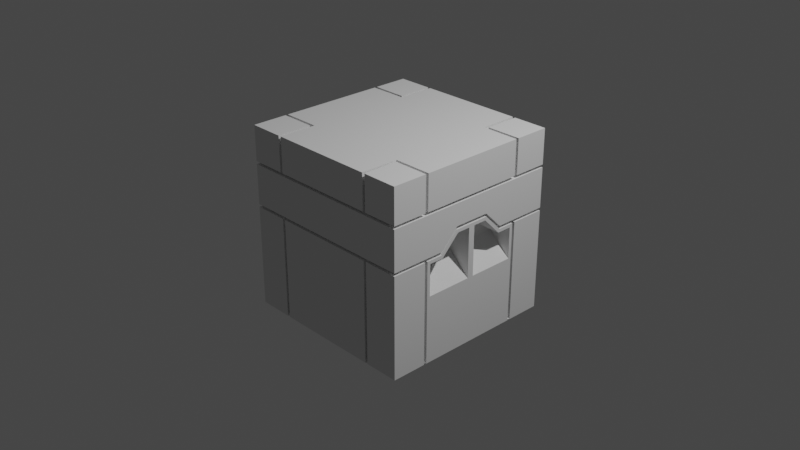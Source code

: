 # Source: Sci-fi_Crate_01.blend  (saved by Blender 3.0.42; exported with 4.5.12 LTS)
import bpy
from mathutils import Matrix  # noqa: F401  (used for matrix-valued properties, if any)

bpy.ops.wm.read_factory_settings(use_empty=True)
scene = bpy.context.scene
scene.name = 'Scene'

# ---- collections
col_collection = bpy.data.collections.new('Collection'); scene.collection.children.link(col_collection)

# ---- world
world_world = bpy.data.worlds.new('World'); scene.world = world_world
world_world.use_nodes = True; world_world.node_tree.nodes.clear()
_N = world_world.node_tree.nodes; _L = world_world.node_tree.links
n0 = _N.new('ShaderNodeOutputWorld'); n0.name = 'World Output'; n0.location = (300, 300)
n1 = _N.new('ShaderNodeBackground'); n1.name = 'Background'; n1.location = (10, 300)
n1.inputs[0].default_value = (0.05088, 0.05088, 0.05088, 1.0)
_L.new(n1.outputs[0], n0.inputs[0])
n0.is_active_output = True
world_world.color = (0.05088, 0.05088, 0.05088)
world_world.use_sun_shadow = False
world_world.sun_shadow_jitter_overblur = 0.0

# ---- cameras
cam_camera = bpy.data.cameras.new('Camera')
cam_camera.clip_end = 100.0
cam_camera.ortho_scale = 7.314

# ---- lights
light_light = bpy.data.lights.new('Light', 'POINT')
light_light.transmission_factor = 0.0
light_light.energy = 1000.0
light_light.shadow_soft_size = 0.1
light_light.shadow_maximum_resolution = 0.006
light_light.use_absolute_resolution = True

# ---- meshes
me_cube_005 = bpy.data.meshes.new('Cube.005')
me_cube_005.from_pydata([(1.0, -1.0, -1.0), (1.0, -1.0, 1.0), (1.0, 0.0, -1.0), (1.0, 0.0, 1.0), (0.0, -1.0, -1.0), (0.0, -1.0, 1.0), (0.0, 0.0, 1.0), (0.0, 0.0, -1.0), (0.6, 0.0, 1.0), (0.6, 0.0, -1.0), (0.0, -0.6, 1.0), (0.0, -0.6, -1.0), (0.6, -0.6, -1.0), (1.0, -0.4, -1.0), (1.0, -0.2, -1.0), (1.0, -0.2, 1.0), (1.0, -0.4, 1.0), (0.0, -0.2, 1.0), (0.0, -0.4, 1.0), (0.0, -0.2, -1.0), (0.0, -0.4, -1.0), (0.6, -0.2, 1.0), (0.6, -0.4, 1.0), (0.6, -0.2, -1.0), (0.6, -0.4, -1.0), (1.0, -1.0, 0.6158), (1.0, -1.0, 0.5842), (1.0, -1.0, 0.1453), (1.0, -1.0, 0.1131), (1.0, 0.0, 0.6158), (1.0, 0.0, 0.5842), (1.0, 0.0, 0.3456), (1.0, 0.0, 0.3119), (0.0, -1.0, 0.5842), (0.0, -1.0, 0.6158), (0.0, -1.0, 0.1131), (0.0, -1.0, 0.1452), (0.6158, -1.0, -1.0), (0.5842, -1.0, -1.0), (0.6, -0.9842, -1.0), (0.6158, -1.0, 1.0), (0.5842, -1.0, 1.0), (0.6, -1.0, 0.5842), (0.6158, -1.0, 0.6158), (0.5842, -1.0, 0.6158), (0.5842, -1.0, 0.1131), (0.6158, -1.0, 0.1131), (0.6, -1.0, 0.1452), (1.0, -0.6158, 1.0), (1.0, -0.5842, 1.0), (1.0, -0.6158, 0.6158), (1.0, -0.6, 0.5842), (1.0, -0.5842, 0.6158), (1.0, -0.6158, 0.1131), (1.0, -0.5487, 0.07641), (1.0, -0.6, 0.1454), (1.0, -0.5842, -1.0), (1.0, -0.6158, -1.0), (0.9842, -0.6, -1.0), (0.6158, -0.6158, 1.0), (0.5842, -0.5842, 1.0), (1.0, -0.2, 0.6158), (1.0, -0.2, 0.5842), (1.0, -0.4, 0.5842), (1.0, -0.4, 0.6158), (1.0, -0.2, 0.3456), (1.0, -0.1853, 0.2764), (1.0, -0.3853, 0.07637), (1.0, -0.4, 0.1455), (0.6, -0.9842, -0.955), (0.6158, -0.94, -0.97), (0.5842, -0.94, -0.97), (0.5842, -0.955, 0.6158), (0.6, -0.955, 0.5842), (0.6158, -0.955, 0.6158), (0.6, -0.955, 0.1452), (0.5842, -0.955, 0.1131), (0.6158, -0.955, 0.1131), (0.955, -0.5842, 0.6158), (0.955, -0.6158, 0.6158), (0.955, -0.6, 0.5842), (0.955, -0.6, 0.1454), (0.955, -0.6158, 0.1131), (0.955, -0.5842, 0.1119), (0.9842, -0.6, -0.955), (0.94, -0.5842, -0.97), (0.94, -0.6158, -0.97), (0.955, -0.955, 0.6158), (0.955, -0.955, 0.5842), (0.955, -0.955, 0.1453), (0.955, -0.955, 0.1131), (0.0, -0.955, 0.6158), (0.0, -0.955, 0.5842), (0.0, -0.955, 0.1452), (0.0, -0.955, 0.1131), (0.6158, -0.955, 0.955), (0.5842, -0.955, 0.955), (0.6158, -0.6158, 0.955), (0.5842, -0.5842, 0.955), (0.955, -0.4, 0.5842), (0.955, -0.4, 0.6158), (0.955, -0.4, 0.1118), (0.955, -0.4, 0.1455), (0.955, -0.6158, 0.955), (0.955, -0.5842, 0.955), (0.955, 0.0, 0.5842), (0.955, 0.0, 0.6158), (0.955, -0.2, 0.6158), (0.955, -0.2, 0.5842), (0.955, 0.0, 0.3119), (0.955, 0.0, 0.3456), (0.955, -0.2, 0.3456), (0.955, -0.2, 0.3118), (0.5842, -1.0, -0.3047), (0.6158, -1.0, -0.3047), (1.0, -0.6158, -0.3047), (1.0, -0.5487, -0.2693), (1.0, -1.0, -0.3047), (1.0, 0.0, -0.3047), (1.0, -0.2, -0.2693), (0.0, -1.0, -0.3047), (1.0, -0.4, -0.3047), (0.5842, -0.9496, -0.2748), (0.6158, -0.9496, -0.2748), (0.9496, -0.6158, -0.2748), (0.9496, -0.5842, -0.2748), (1.0, -0.5842, 0.1119), (1.0, -0.4, 0.1118), (1.0, -0.5842, -0.3047), (1.0, -0.2, 0.3118), (1.0, -0.03544, -0.2693), (1.0, -0.03544, 0.2764), (1.0, -0.2, -0.3047), (1.0, -0.4, -0.2693), (0.7499, -0.03544, -0.03483), (0.7499, -0.03544, 0.2764), (0.7499, -0.4, -0.03483), (0.7499, -0.3853, 0.07637), (0.7499, -0.1853, 0.2764), (0.7499, -0.2, -0.03483), (0.7499, -0.5487, 0.07641), (0.7499, -0.5487, -0.03483)], [], [(55, 51, 26, 27), (11, 12, 39, 38, 4), (27, 26, 42, 47), (31, 30, 62, 65), (12, 58, 57, 0, 37, 39), (113, 45, 35, 120), (48, 59, 40, 1), (47, 42, 33, 36), (50, 48, 1, 25), (64, 16, 49, 52), (117, 28, 46, 114), (115, 53, 28, 117), (60, 10, 5, 41), (20, 24, 12, 11), (68, 63, 51, 55), (65, 62, 63, 68), (24, 13, 56, 58, 12), (67, 54, 140, 137), (22, 18, 10, 60), (16, 22, 60, 49), (131, 66, 138, 135), (119, 130, 134, 139), (9, 2, 14, 23), (23, 14, 13, 24), (29, 3, 15, 61), (61, 15, 16, 64), (44, 41, 5, 34), (8, 6, 17, 21), (21, 17, 18, 22), (3, 8, 21, 15), (15, 21, 22, 16), (7, 9, 23, 19), (19, 23, 24, 20), (115, 57, 86, 124), (44, 34, 91, 72), (129, 32, 109, 112), (49, 60, 98, 104), (28, 53, 82, 90), (43, 40, 95, 74), (31, 65, 111, 110), (41, 44, 72, 96), (59, 48, 103, 97), (55, 27, 89, 81), (126, 127, 101, 83), (26, 51, 80, 88), (63, 62, 108, 99), (46, 28, 90, 77), (68, 55, 81, 102), (61, 64, 100, 107), (27, 47, 75, 89), (50, 25, 87, 79), (62, 30, 105, 108), (42, 26, 88, 73), (51, 63, 99, 80), (57, 58, 84, 86), (25, 43, 74, 87), (64, 52, 78, 100), (25, 1, 40, 43), (70, 71, 69), (73, 74, 72), (76, 77, 75), (79, 80, 78), (82, 83, 81), (85, 86, 84), (79, 87, 88, 80), (81, 89, 90, 82), (72, 91, 92, 73), (75, 93, 94, 76), (87, 74, 73, 88), (89, 75, 77, 90), (96, 72, 74, 95), (98, 96, 95, 97), (122, 71, 70, 123), (100, 78, 80, 99), (102, 81, 83, 101), (97, 103, 104, 98), (124, 86, 85, 125), (103, 79, 78, 104), (106, 107, 108, 105), (107, 100, 99, 108), (110, 111, 112, 109), (111, 102, 101, 112), (60, 41, 96, 98), (65, 68, 102, 111), (128, 126, 83, 125), (40, 59, 97, 95), (127, 129, 112, 101), (33, 42, 73, 92), (48, 50, 79, 103), (113, 38, 71, 122), (39, 37, 70, 69), (47, 36, 93, 75), (52, 49, 104, 78), (114, 46, 77, 123), (58, 56, 85, 84), (38, 39, 69, 71), (35, 45, 76, 94), (29, 61, 107, 106), (37, 114, 123, 70), (45, 113, 122, 76), (56, 128, 125, 85), (82, 124, 125, 83), (76, 122, 123, 77), (53, 115, 124, 82), (14, 132, 121, 13), (2, 118, 132, 14), (13, 121, 128, 56), (57, 115, 117, 0), (0, 117, 114, 37), (38, 113, 120, 4), (54, 67, 127, 126), (116, 54, 126, 128), (66, 131, 32, 129), (67, 66, 129, 127), (131, 130, 118, 32), (119, 133, 121, 132), (130, 119, 132, 118), (133, 116, 128, 121), (136, 137, 140, 141), (134, 135, 138, 139), (139, 138, 137, 136), (116, 133, 136, 141), (130, 131, 135, 134), (133, 119, 139, 136), (66, 67, 137, 138), (54, 116, 141, 140)])
_uv = me_cube_005.uv_layers.new(name='UVMap')
_uv.uv.foreach_set('vector', [0.5234, 0.7, 0.5712, 0.7, 0.5712, 0.75, 0.5234, 0.75, 0.25, 0.7, 0.3202, 0.7, 0.3202, 0.748, 0.3183, 0.75, 0.25, 0.75, 0.5234, 0.75, 0.5712, 0.75, 0.5712, 0.8048, 0.5234, 0.8048, 0.5248, 0.625, 0.5699, 0.625, 0.5699, 0.65, 0.5248, 0.65, 0.3202, 0.7, 0.3728, 0.7, 0.375, 0.702, 0.375, 0.75, 0.3223, 0.75, 0.3202, 0.748, 0.4653, 0.8067, 0.5196, 0.8067, 0.5196, 0.875, 0.4653, 0.875, 0.625, 0.702, 0.6777, 0.702, 0.6777, 0.75, 0.625, 0.75, 0.5234, 0.8048, 0.5712, 0.8048, 0.5712, 0.875, 0.5234, 0.875, 0.575, 0.702, 0.625, 0.702, 0.625, 0.75, 0.575, 0.75, 0.575, 0.675, 0.625, 0.675, 0.625, 0.698, 0.575, 0.698, 0.4653, 0.75, 0.5196, 0.75, 0.5196, 0.8027, 0.4653, 0.8027, 0.4653, 0.702, 0.5196, 0.702, 0.5196, 0.75, 0.4653, 0.75, 0.6817, 0.698, 0.75, 0.7, 0.75, 0.75, 0.6817, 0.75, 0.25, 0.675, 0.3202, 0.675, 0.3202, 0.7, 0.25, 0.7, 0.5234, 0.675, 0.5712, 0.675, 0.5712, 0.7, 0.5234, 0.7, 0.5248, 0.65, 0.5699, 0.65, 0.5712, 0.675, 0.5234, 0.675, 0.3202, 0.675, 0.375, 0.675, 0.375, 0.698, 0.3728, 0.7, 0.3202, 0.7, 0.5132, 0.6732, 0.5148, 0.6936, 0.5148, 0.6936, 0.5132, 0.6732, 0.6798, 0.675, 0.75, 0.675, 0.75, 0.7, 0.6817, 0.698, 0.625, 0.675, 0.6798, 0.675, 0.682, 0.698, 0.625, 0.698, 0.5158, 0.6294, 0.5143, 0.6482, 0.5143, 0.6482, 0.5158, 0.6294, 0.4556, 0.65, 0.4556, 0.6294, 0.4556, 0.6294, 0.4556, 0.65, 0.3202, 0.625, 0.375, 0.625, 0.375, 0.65, 0.3202, 0.65, 0.3202, 0.65, 0.375, 0.65, 0.375, 0.675, 0.3202, 0.675, 0.575, 0.625, 0.625, 0.625, 0.625, 0.65, 0.575, 0.65, 0.575, 0.65, 0.625, 0.65, 0.625, 0.675, 0.575, 0.675, 0.575, 0.8067, 0.625, 0.8067, 0.625, 0.875, 0.575, 0.875, 0.6798, 0.625, 0.75, 0.625, 0.75, 0.65, 0.6798, 0.65, 0.6798, 0.65, 0.75, 0.65, 0.75, 0.675, 0.6798, 0.675, 0.625, 0.625, 0.6798, 0.625, 0.6798, 0.65, 0.625, 0.65, 0.625, 0.65, 0.6798, 0.65, 0.6798, 0.675, 0.625, 0.675, 0.25, 0.625, 0.3202, 0.625, 0.3202, 0.65, 0.25, 0.65, 0.25, 0.65, 0.3202, 0.65, 0.3202, 0.675, 0.25, 0.675, 0.4653, 0.702, 0.375, 0.702, 0.375, 0.702, 0.4678, 0.702, 0.575, 0.8067, 0.575, 0.875, 0.575, 0.875, 0.575, 0.8067, 0.5197, 0.65, 0.5197, 0.625, 0.5197, 0.625, 0.5197, 0.65, 0.625, 0.698, 0.682, 0.698, 0.682, 0.698, 0.625, 0.698, 0.5196, 0.75, 0.5196, 0.702, 0.5196, 0.702, 0.5196, 0.75, 0.575, 0.8027, 0.625, 0.8027, 0.625, 0.8027, 0.575, 0.8027, 0.5248, 0.625, 0.5248, 0.65, 0.5248, 0.65, 0.5248, 0.625, 0.625, 0.8067, 0.575, 0.8067, 0.575, 0.8067, 0.625, 0.8067, 0.6777, 0.702, 0.625, 0.702, 0.625, 0.702, 0.6777, 0.702, 0.5234, 0.7, 0.5234, 0.75, 0.5234, 0.75, 0.5234, 0.7, 0.5194, 0.698, 0.5194, 0.675, 0.5194, 0.675, 0.5194, 0.698, 0.5712, 0.75, 0.5712, 0.7, 0.5712, 0.7, 0.5712, 0.75, 0.5712, 0.675, 0.5699, 0.65, 0.5699, 0.65, 0.5712, 0.675, 0.5196, 0.8027, 0.5196, 0.75, 0.5196, 0.75, 0.5196, 0.8027, 0.5234, 0.675, 0.5234, 0.7, 0.5234, 0.7, 0.5234, 0.675, 0.575, 0.65, 0.575, 0.675, 0.575, 0.675, 0.575, 0.65, 0.5234, 0.75, 0.5234, 0.8048, 0.5234, 0.8048, 0.5234, 0.75, 0.575, 0.702, 0.575, 0.75, 0.575, 0.75, 0.575, 0.702, 0.5699, 0.65, 0.5699, 0.625, 0.5699, 0.625, 0.5699, 0.65, 0.5712, 0.8048, 0.5712, 0.75, 0.5712, 0.75, 0.5712, 0.8048, 0.5712, 0.7, 0.5712, 0.675, 0.5712, 0.675, 0.5712, 0.7, 0.375, 0.702, 0.3728, 0.7, 0.3728, 0.7, 0.375, 0.702, 0.575, 0.75, 0.575, 0.8027, 0.575, 0.8027, 0.575, 0.75, 0.575, 0.675, 0.575, 0.698, 0.575, 0.698, 0.575, 0.675, 0.575, 0.75, 0.625, 0.75, 0.625, 0.8027, 0.575, 0.8027, 0.322, 0.75, 0.3183, 0.75, 0.3202, 0.748, 0.5712, 0.8048, 0.575, 0.8027, 0.575, 0.8067, 0.5196, 0.8067, 0.5196, 0.8027, 0.5234, 0.8048, 0.575, 0.702, 0.5712, 0.7, 0.575, 0.698, 0.5196, 0.702, 0.5194, 0.698, 0.5234, 0.7, 0.375, 0.698, 0.375, 0.702, 0.3728, 0.7, 0.575, 0.702, 0.575, 0.75, 0.5712, 0.75, 0.5712, 0.7, 0.5234, 0.7, 0.5234, 0.75, 0.5196, 0.75, 0.5196, 0.702, 0.575, 0.8067, 0.575, 0.875, 0.5712, 0.875, 0.5712, 0.8048, 0.5234, 0.8048, 0.5234, 0.875, 0.5196, 0.875, 0.5196, 0.8067, 0.575, 0.75, 0.575, 0.8027, 0.5712, 0.8048, 0.5712, 0.75, 0.5234, 0.75, 0.5234, 0.8048, 0.5196, 0.8027, 0.5196, 0.75, 0.625, 0.8067, 0.575, 0.8067, 0.575, 0.8027, 0.625, 0.8027, 0.6817, 0.698, 0.6817, 0.75, 0.6777, 0.75, 0.6777, 0.702, 0.4678, 0.8067, 0.375, 0.8067, 0.375, 0.8027, 0.4678, 0.8027, 0.575, 0.675, 0.575, 0.698, 0.5712, 0.7, 0.5712, 0.675, 0.5234, 0.675, 0.5234, 0.7, 0.5194, 0.698, 0.5194, 0.675, 0.6777, 0.702, 0.625, 0.702, 0.625, 0.698, 0.682, 0.698, 0.4678, 0.702, 0.375, 0.702, 0.375, 0.698, 0.4678, 0.698, 0.625, 0.702, 0.575, 0.702, 0.575, 0.698, 0.625, 0.698, 0.575, 0.625, 0.575, 0.65, 0.5699, 0.65, 0.5699, 0.625, 0.575, 0.65, 0.575, 0.675, 0.5712, 0.675, 0.5699, 0.65, 0.5248, 0.625, 0.5248, 0.65, 0.5197, 0.65, 0.5197, 0.625, 0.5248, 0.65, 0.5234, 0.675, 0.5194, 0.675, 0.5197, 0.65, 0.6817, 0.698, 0.6817, 0.75, 0.6817, 0.75, 0.6817, 0.698, 0.5248, 0.65, 0.5234, 0.675, 0.5234, 0.675, 0.5248, 0.65, 0.4653, 0.698, 0.5194, 0.698, 0.5194, 0.698, 0.4678, 0.698, 0.6777, 0.75, 0.6777, 0.702, 0.6777, 0.702, 0.6777, 0.75, 0.5194, 0.675, 0.5197, 0.65, 0.5197, 0.65, 0.5194, 0.675, 0.5712, 0.875, 0.5712, 0.8048, 0.5712, 0.8048, 0.5712, 0.875, 0.625, 0.702, 0.575, 0.702, 0.575, 0.702, 0.625, 0.702, 0.4653, 0.8067, 0.375, 0.8067, 0.375, 0.8067, 0.4678, 0.8067, 0.3202, 0.748, 0.3223, 0.75, 0.3223, 0.75, 0.3202, 0.748, 0.5234, 0.8048, 0.5234, 0.875, 0.5234, 0.875, 0.5234, 0.8048, 0.575, 0.698, 0.625, 0.698, 0.625, 0.698, 0.575, 0.698, 0.4653, 0.8027, 0.5196, 0.8027, 0.5196, 0.8027, 0.4678, 0.8027, 0.3728, 0.7, 0.375, 0.698, 0.375, 0.698, 0.3728, 0.7, 0.3183, 0.75, 0.3202, 0.748, 0.3202, 0.748, 0.3183, 0.75, 0.5196, 0.875, 0.5196, 0.8067, 0.5196, 0.8067, 0.5196, 0.875, 0.575, 0.625, 0.575, 0.65, 0.575, 0.65, 0.575, 0.625, 0.375, 0.8027, 0.4653, 0.8027, 0.4678, 0.8027, 0.375, 0.8027, 0.5196, 0.8067, 0.4653, 0.8067, 0.4678, 0.8067, 0.5196, 0.8067, 0.375, 0.698, 0.4653, 0.698, 0.4678, 0.698, 0.375, 0.698, 0.5196, 0.702, 0.4678, 0.702, 0.4678, 0.698, 0.5194, 0.698, 0.5196, 0.8067, 0.4678, 0.8067, 0.4678, 0.8027, 0.5196, 0.8027, 0.5196, 0.702, 0.4653, 0.702, 0.4678, 0.702, 0.5196, 0.702, 0.375, 0.65, 0.4517, 0.65, 0.4653, 0.675, 0.375, 0.675, 0.375, 0.625, 0.4517, 0.625, 0.4517, 0.65, 0.375, 0.65, 0.375, 0.675, 0.4653, 0.675, 0.4653, 0.698, 0.375, 0.698, 0.375, 0.702, 0.4653, 0.702, 0.4653, 0.75, 0.375, 0.75, 0.375, 0.75, 0.4653, 0.75, 0.4653, 0.8027, 0.375, 0.8027, 0.375, 0.8067, 0.4653, 0.8067, 0.4653, 0.875, 0.375, 0.875, 0.5148, 0.6936, 0.5132, 0.6732, 0.5194, 0.675, 0.5194, 0.698, 0.4699, 0.6936, 0.5148, 0.6936, 0.5194, 0.698, 0.4653, 0.698, 0.5143, 0.6482, 0.5158, 0.6294, 0.5197, 0.625, 0.5197, 0.65, 0.5132, 0.6732, 0.5143, 0.6482, 0.5197, 0.65, 0.5194, 0.675, 0.5158, 0.6294, 0.4556, 0.6294, 0.4517, 0.625, 0.5197, 0.625, 0.4556, 0.65, 0.4699, 0.675, 0.4653, 0.675, 0.4517, 0.65, 0.4556, 0.6294, 0.4556, 0.65, 0.4517, 0.65, 0.4517, 0.625, 0.4699, 0.675, 0.4699, 0.6936, 0.4653, 0.698, 0.4653, 0.675, 0.4699, 0.675, 0.5132, 0.6732, 0.5148, 0.6936, 0.4699, 0.6936, 0.4556, 0.6294, 0.5158, 0.6294, 0.5143, 0.6482, 0.4556, 0.65, 0.4556, 0.65, 0.5143, 0.6482, 0.5132, 0.6732, 0.4699, 0.675, 0.4699, 0.6936, 0.4699, 0.675, 0.4699, 0.675, 0.4699, 0.6936, 0.4556, 0.6294, 0.5158, 0.6294, 0.5158, 0.6294, 0.4556, 0.6294, 0.4699, 0.675, 0.4556, 0.65, 0.4556, 0.65, 0.4699, 0.675, 0.5143, 0.6482, 0.5132, 0.6732, 0.5132, 0.6732, 0.5143, 0.6482, 0.5148, 0.6936, 0.4699, 0.6936, 0.4699, 0.6936, 0.5148, 0.6936])
me_cube_005.use_remesh_fix_poles = True
me_cube_005.use_remesh_preserve_attributes = False
me_cube_005.update()

# ---- objects
ob_light = bpy.data.objects.new('Light', light_light)
ob_camera = bpy.data.objects.new('Camera', cam_camera)
ob_cube = bpy.data.objects.new('Cube', me_cube_005)

# ---- transforms, parenting, visibility, modifiers, constraints
ob_light.location = (4.076, 1.005, 5.904)
ob_light.rotation_euler = (0.6503, 0.05522, 1.866)
ob_light.lock_rotations_4d = False
ob_light.empty_display_type = 'ARROWS'
ob_light.color = (0.0, 0.0, 0.0, 0.0)
ob_light.lineart.crease_threshold = 0.0
ob_camera.location = (7.359, -6.926, 4.958)
ob_camera.rotation_euler = (1.109, 0.0, 0.8149)
ob_camera.lock_rotations_4d = False
ob_camera.empty_display_type = 'ARROWS'
ob_camera.color = (0.0, 0.0, 0.0, 0.0)
ob_camera.display_type = 'WIRE'
ob_camera.lineart.crease_threshold = 0.0
ob_cube.location = (0.0, 0.0, 0.0)
_m = ob_cube.modifiers.new('Mirror', 'MIRROR')
_m.use_axis = (True, True, False)
_m.use_clip = True

# ---- collection membership
col_collection.objects.link(ob_light)
col_collection.objects.link(ob_camera)
col_collection.objects.link(ob_cube)

# ---- scene / render settings (as saved in the file)
scene.camera = ob_camera
scene.frame_start = 1; scene.frame_end = 250; scene.frame_set(1)
scene.render.engine = 'BLENDER_EEVEE_NEXT'
scene.cycles.sampling_pattern = 'TABULATED_SOBOL'
scene.cycles.use_light_tree = False
scene.view_settings.view_transform = 'Filmic'
bpy.context.view_layer.update()
